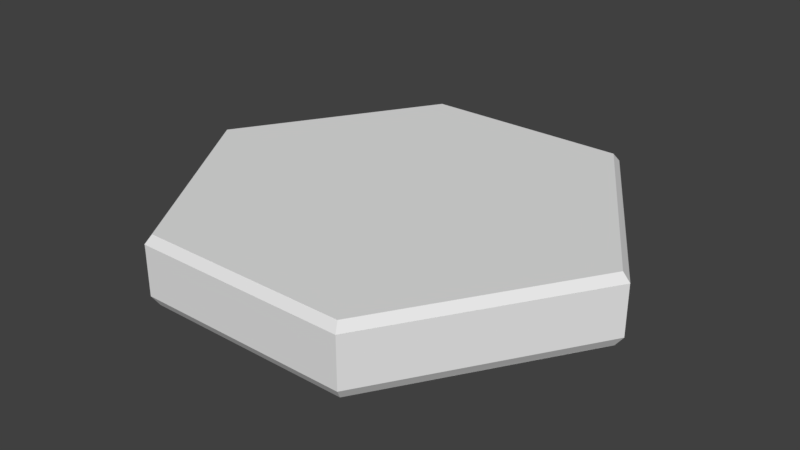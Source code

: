 # Source: PlataformaHexagonal.blend  (saved by Blender 2.79.0; exported with 4.5.12 LTS)
import bpy
from mathutils import Matrix  # noqa: F401  (used for matrix-valued properties, if any)

bpy.ops.wm.read_factory_settings(use_empty=True)
scene = bpy.context.scene
scene.name = 'Scene'

# ---- collections
col_collection_1 = bpy.data.collections.new('Collection 1'); scene.collection.children.link(col_collection_1)

# ---- materials (node trees are filled in below, after node groups)
mat_carasuperioir = bpy.data.materials.new('CaraSuperioir')
mat_carasuperioir.alpha_threshold = 0.0
mat_carasuperioir.use_transparent_shadow = False
mat_carasuperioir.roughness = 0.5
mat_bordessupinf = bpy.data.materials.new('BordesSupInf')
mat_bordessupinf.alpha_threshold = 0.0
mat_bordessupinf.use_transparent_shadow = False
mat_bordessupinf.roughness = 0.5
mat_carainferior = bpy.data.materials.new('CaraInferior')
mat_carainferior.alpha_threshold = 0.0
mat_carainferior.use_transparent_shadow = False
mat_carainferior.roughness = 0.5
mat_bordecentral = bpy.data.materials.new('BordeCentral')
mat_bordecentral.alpha_threshold = 0.0
mat_bordecentral.use_transparent_shadow = False
mat_bordecentral.roughness = 0.5

# ---- material node trees

# ---- world
world_world = bpy.data.worlds.new('World'); scene.world = world_world
world_world.color = (0.05088, 0.05088, 0.05088)
world_world.use_sun_shadow = False
world_world.sun_shadow_jitter_overblur = 0.0
world_world.cycles.sampling_method = 'MANUAL'

# ---- meshes
me_plane = bpy.data.meshes.new('Plane')
me_plane.from_pydata([(-0.5364, -1.001, 0.0), (0.5364, -1.001, 0.0), (-0.5364, 1.01, 0.0), (0.5364, 1.01, 0.0), (-1.165, 0.0, 0.0), (1.165, 0.0, 0.0), (-0.5533, -1.032, -0.04244), (0.5533, -1.032, -0.04244), (-0.5533, 1.042, -0.04244), (0.5533, 1.042, -0.04244), (-1.202, -9.52e-05, -0.04244), (1.202, -9.52e-05, -0.04244), (-0.5533, -1.032, -0.2978), (0.5533, -1.032, -0.2978), (-0.5533, 1.042, -0.2978), (0.5533, 1.042, -0.2978), (-1.202, -9.52e-05, -0.2978), (1.202, -9.52e-05, -0.2978), (-0.5353, -0.9987, -0.3526), (0.5353, -0.9987, -0.3526), (-0.5353, 1.008, -0.3526), (0.5353, 1.008, -0.3526), (-1.163, 6.3e-06, -0.3526), (1.163, 6.3e-06, -0.3526), (-1.166, -1.227e-06, -0.0009138), (-0.5366, 1.01, -0.0009138), (0.5366, 1.01, -0.0009138), (1.166, -1.227e-06, -0.0009138), (-0.5366, -1.001, -0.0009138), (0.5366, -1.001, -0.0009138), (-0.5355, 1.008, -0.3522), (0.5355, 1.008, -0.3522), (0.5355, -0.9991, -0.3522), (-0.5355, -0.9991, -0.3522), (-1.163, 5.031e-06, -0.3522), (1.163, 5.031e-06, -0.3522), (0.5533, 1.042, -0.2995), (-0.5533, -1.032, -0.2995), (1.202, -9.526e-05, -0.2995), (-0.5533, 1.042, -0.2995), (0.5533, -1.032, -0.2995), (-1.202, -9.526e-05, -0.2995), (-1.203, -9.818e-05, -0.04293), (0.5538, 1.043, -0.04293), (-0.5538, -1.033, -0.04293), (-0.5538, 1.043, -0.04293), (1.203, -9.818e-05, -0.04293), (0.5538, -1.033, -0.04293)], [], [(4, 0, 1, 5, 3, 2), (8, 14, 16, 10), (45, 8, 10, 42), (46, 11, 9, 43), (42, 10, 6, 44), (47, 7, 11, 46), (43, 9, 8, 45), (44, 6, 7, 47), (31, 21, 20, 30), (11, 17, 15, 9), (10, 16, 12, 6), (7, 13, 17, 11), (9, 15, 14, 8), (6, 12, 13, 7), (22, 20, 21, 23, 19, 18), (33, 18, 19, 32), (30, 20, 22, 34), (35, 23, 21, 31), (34, 22, 18, 33), (32, 19, 23, 35), (0, 28, 29, 1), (3, 26, 25, 2), (1, 29, 27, 5), (4, 24, 28, 0), (5, 27, 26, 3), (2, 25, 24, 4), (40, 32, 35, 38), (41, 34, 33, 37), (38, 35, 31, 36), (39, 30, 34, 41), (37, 33, 32, 40), (36, 31, 30, 39), (15, 36, 39, 14), (12, 37, 40, 13), (14, 39, 41, 16), (17, 38, 36, 15), (16, 41, 37, 12), (13, 40, 38, 17), (28, 44, 47, 29), (26, 43, 45, 25), (29, 47, 46, 27), (24, 42, 44, 28), (27, 46, 43, 26), (25, 45, 42, 24)])
me_plane.polygons.foreach_set('material_index', [0, 3, 0, 0, 0, 0, 0, 0, 0, 3, 3, 3, 3, 3, 2, 0, 0, 0, 0, 0, 0, 0, 0, 0, 0, 0, 1, 1, 1, 1, 1, 1, 0, 0, 0, 0, 0, 0, 1, 1, 1, 1, 1, 1])
_uv = me_plane.uv_layers.new(name='UVMap')
_uv.uv.foreach_set('vector', [9.287e-05, 0.4294, 0.2699, 9.287e-05, 0.7301, 9.297e-05, 0.9999, 0.4294, 0.7301, 0.8627, 0.2699, 0.8627, 0.5, 1.898e-05, 0.5, 0.03596, 0.3273, 0.03596, 0.3273, 1.897e-05, 0.0, 0.0, 0.0, 0.0, 0.0, 0.0, 0.0, 0.0, 0.0, 0.0, 0.0, 0.0, 0.0, 0.0, 0.0, 0.0, 0.0, 0.0, 0.0, 0.0, 0.0, 0.0, 0.0, 0.0, 0.0, 0.0, 0.0, 0.0, 0.0, 0.0, 0.0, 0.0, 0.0, 0.0, 0.0, 0.0, 0.0, 0.0, 0.0, 0.0, 0.0, 0.0, 0.0, 0.0, 0.0, 0.0, 0.0, 0.0, 0.0, 0.0, 0.0, 0.0, 0.0, 0.0, 0.0, 0.0, 0.8284, 1.897e-05, 0.8284, 0.03596, 0.6557, 0.03596, 0.6557, 1.896e-05, 0.3273, 1.897e-05, 0.3273, 0.03596, 0.1557, 0.03596, 0.1557, 1.897e-05, 1.0, 1.908e-05, 1.0, 0.03596, 0.8284, 0.03596, 0.8284, 1.897e-05, 0.6557, 1.896e-05, 0.6557, 0.03596, 0.5, 0.03596, 0.5, 1.898e-05, 0.1557, 1.897e-05, 0.1557, 0.03596, 1.896e-05, 0.03596, 1.896e-05, 1.896e-05, 9.287e-05, 0.4333, 0.2699, 9.297e-05, 0.7301, 9.287e-05, 0.9999, 0.4333, 0.7301, 0.8627, 0.2699, 0.8627, 0.0, 0.0, 0.0, 0.0, 0.0, 0.0, 0.0, 0.0, 0.0, 0.0, 0.0, 0.0, 0.0, 0.0, 0.0, 0.0, 0.0, 0.0, 0.0, 0.0, 0.0, 0.0, 0.0, 0.0, 0.0, 0.0, 0.0, 0.0, 0.0, 0.0, 0.0, 0.0, 0.0, 0.0, 0.0, 0.0, 0.0, 0.0, 0.0, 0.0, 0.0, 0.0, 0.0, 0.0, 0.0, 0.0, 0.0, 0.0, 0.0, 0.0, 0.0, 0.0, 0.0, 0.0, 0.0, 0.0, 0.0, 0.0, 0.0, 0.0, 0.0, 0.0, 0.0, 0.0, 0.0, 0.0, 0.0, 0.0, 0.0, 0.0, 0.0, 0.0, 0.0, 0.0, 0.0, 0.0, 0.0, 0.0, 0.0, 0.0, 0.0, 0.0, 0.0, 0.0, 0.0, 0.0, 0.0, 0.0, 0.4336, 0.5015, 0.427, 0.4894, 0.5748, 0.2507, 0.5876, 0.2505, 0.0001082, 0.2548, 0.01281, 0.2545, 0.1644, 0.4901, 0.158, 0.5015, 0.5876, 0.2505, 0.5748, 0.2507, 0.4172, 0.01731, 0.4236, 0.005951, 0.1491, 0.0001082, 0.1557, 0.01232, 0.01281, 0.2545, 0.0001082, 0.2548, 0.158, 0.5015, 0.1644, 0.4901, 0.427, 0.4894, 0.4336, 0.5015, 0.4236, 0.005951, 0.4172, 0.01731, 0.1557, 0.01232, 0.1491, 0.0001082, 0.0, 0.0, 0.0, 0.0, 0.0, 0.0, 0.0, 0.0, 0.0, 0.0, 0.0, 0.0, 0.0, 0.0, 0.0, 0.0, 0.0, 0.0, 0.0, 0.0, 0.0, 0.0, 0.0, 0.0, 0.0, 0.0, 0.0, 0.0, 0.0, 0.0, 0.0, 0.0, 0.0, 0.0, 0.0, 0.0, 0.0, 0.0, 0.0, 0.0, 0.0, 0.0, 0.0, 0.0, 0.0, 0.0, 0.0, 0.0, 0.1586, 0.5107, 0.1537, 0.5018, 0.4262, 0.5018, 0.4214, 0.5103, 0.4285, 0.9909, 0.4333, 0.9999, 0.1619, 0.9953, 0.1665, 0.9868, 0.4214, 0.5103, 0.4262, 0.5018, 0.5827, 0.7475, 0.5732, 0.7477, 0.00976, 0.7508, 0.0001082, 0.7509, 0.1537, 0.5018, 0.1586, 0.5107, 0.5732, 0.7477, 0.5827, 0.7475, 0.4333, 0.9999, 0.4285, 0.9909, 0.1665, 0.9868, 0.1619, 0.9953, 0.0001082, 0.7509, 0.00976, 0.7508])
me_plane.materials.append(mat_carasuperioir)
me_plane.materials.append(mat_bordessupinf)
me_plane.materials.append(mat_carainferior)
me_plane.materials.append(mat_bordecentral)
me_plane.use_remesh_preserve_volume = False
me_plane.use_remesh_preserve_attributes = False
me_plane.use_mirror_vertex_groups = False
me_plane.update()

# ---- objects
ob_plane = bpy.data.objects.new('Plane', me_plane)

# ---- transforms, parenting, visibility, modifiers, constraints
ob_plane.location = (0.0, 0.0, 0.0)
ob_plane.lineart.crease_threshold = 0.0

# ---- collection membership
col_collection_1.objects.link(ob_plane)

# ---- scene / render settings (as saved in the file)
scene.frame_start = 1; scene.frame_end = 250; scene.frame_set(1)
scene.render.engine = 'BLENDER_EEVEE_NEXT'
scene.render.resolution_percentage = 50
scene.render.dither_intensity = 0.0
scene.cycles.use_denoising = False
scene.cycles.samples = 128
scene.cycles.sampling_pattern = 'TABULATED_SOBOL'
scene.cycles.use_adaptive_sampling = False
scene.cycles.use_light_tree = False
scene.cycles.blur_glossy = 0.0
scene.cycles.sample_clamp_indirect = 0.0
scene.view_settings.view_transform = 'Standard'
bpy.context.view_layer.update()

# ---- added for rendering (the .blend has no active camera and no usable light): camera, sun
cam_auto = bpy.data.cameras.new('AutoCamera')
cam_auto.lens = 50.0
cam_auto.sensor_width = 36.0
cam_auto.clip_end = 1000.0
ob_auto_camera = bpy.data.objects.new('AutoCamera', cam_auto)
scene.collection.objects.link(ob_auto_camera)
ob_auto_camera.location = (2.95837, -3.54545, 2.19041)
ob_auto_camera.rotation_euler = (1.09748, -7.21219e-08, 0.694738)
scene.camera = ob_auto_camera
light_auto_sun = bpy.data.lights.new('AutoSun', 'SUN')
light_auto_sun.energy = 3.0
light_auto_sun.angle = 0.0523599
ob_auto_sun = bpy.data.objects.new('AutoSun', light_auto_sun)
scene.collection.objects.link(ob_auto_sun)
ob_auto_sun.rotation_euler = (0.872665, 0.174533, 0.523599)
bpy.context.view_layer.update()
